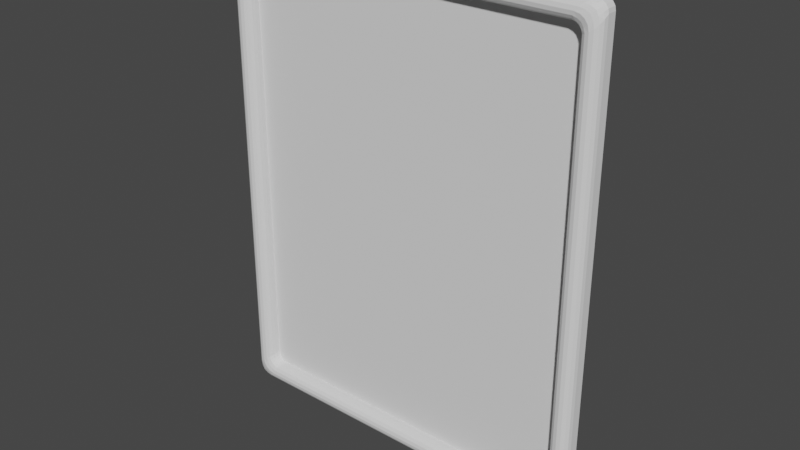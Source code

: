 # Source: pictureframe_40x50x2.blend  (saved by Blender 2.82.7; exported with 4.5.12 LTS)
import bpy
from mathutils import Matrix  # noqa: F401  (used for matrix-valued properties, if any)

bpy.ops.wm.read_factory_settings(use_empty=True)
scene = bpy.context.scene
scene.name = 'Scene'

# ---- materials (node trees are filled in below, after node groups)
mat_beech = bpy.data.materials.new('Beech')
mat_white = bpy.data.materials.new('White')

# ---- material node trees

# ---- world
world_world = bpy.data.worlds.new('World'); scene.world = world_world
world_world.use_nodes = True; world_world.node_tree.nodes.clear()
_N = world_world.node_tree.nodes; _L = world_world.node_tree.links
n0 = _N.new('ShaderNodeOutputWorld'); n0.name = 'World Output'; n0.location = (300, 300)
n1 = _N.new('ShaderNodeBackground'); n1.name = 'Background'; n1.location = (10, 300)
n1.inputs[0].default_value = (0.05088, 0.05088, 0.05088, 1.0)
_L.new(n1.outputs[0], n0.inputs[0])
n0.is_active_output = True
world_world.color = (0.05088, 0.05088, 0.05088)
world_world.use_sun_shadow = False
world_world.sun_shadow_jitter_overblur = 0.0

# ---- meshes
me_pictureframe = bpy.data.meshes.new('PictureFrame')
me_pictureframe.from_pydata([(-0.2, -0.02, 0.25), (-0.2, -0.02, -0.25), (0.2, -0.02, -0.25), (0.2, -0.02, 0.25), (-0.18, -0.02, 0.23), (-0.18, -0.02, -0.23), (0.18, -0.02, 0.23), (0.18, -0.02, -0.23), (-0.18, -0.005, 0.23), (-0.18, -0.005, -0.23), (0.18, -0.005, 0.23), (0.18, -0.005, -0.23), (-0.2, 1.863e-09, 0.25), (-0.2, -1.304e-08, -0.25), (0.2, -3.725e-09, -0.25), (0.2, 1.118e-08, 0.25), (-0.18, -0.005, 0.23), (-0.18, -0.005, -0.23), (0.18, -0.005, -0.23), (0.18, -0.005, 0.23), (0.16, -0.005, 0.225), (0.16, -0.005, -0.225), (-0.16, -0.005, -0.225), (-0.16, -0.005, 0.225)], [], [(4, 6, 10, 8), (1, 0, 4, 5), (7, 2, 1, 5), (7, 6, 3, 2), (3, 6, 4, 0), (5, 4, 8, 9), (6, 7, 11, 10), (7, 5, 9, 11), (1, 2, 14, 13), (3, 0, 12, 15), (2, 3, 15, 14), (0, 1, 13, 12), (21, 20, 23, 22), (19, 18, 21, 20), (16, 19, 20, 23), (17, 16, 23, 22), (17, 22, 21, 18)])
me_pictureframe.polygons.foreach_set('material_index', [0, 0, 0, 0, 0, 0, 0, 0, 0, 0, 0, 0, 1, 1, 1, 1, 1])
_uv = me_pictureframe.uv_layers.new(name='UVMap')
_uv.uv.foreach_set('vector', [0.07785, 0.07216, 0.7497, 0.1003, 0.7182, 0.1419, 0.1204, 0.1057, 0.0405, 0.9471, 0.04852, 0.04164, 0.07785, 0.07216, 0.08832, 0.8997, 0.7602, 0.9278, 0.7895, 0.9584, 0.0405, 0.9471, 0.08832, 0.8997, 0.7602, 0.9278, 0.7497, 0.1003, 0.7976, 0.05289, 0.7895, 0.9584, 0.7976, 0.05289, 0.7497, 0.1003, 0.07785, 0.07216, 0.04852, 0.04164, 0.08832, 0.8997, 0.07785, 0.07216, 0.1204, 0.1057, 0.1199, 0.8581, 0.7497, 0.1003, 0.7602, 0.9278, 0.7176, 0.8943, 0.7182, 0.1419, 0.7602, 0.9278, 0.08832, 0.8997, 0.1199, 0.8581, 0.7176, 0.8943, 0.0405, 0.9471, 0.7895, 0.9584, 0.838, 0.9999, 9.48e-05, 0.9968, 0.7976, 0.05289, 0.04852, 0.04164, 9.153e-05, 9.153e-05, 0.838, 0.003174, 0.7895, 0.9584, 0.7976, 0.05289, 0.838, 0.003174, 0.838, 0.9999, 0.04852, 0.04164, 0.0405, 0.9471, 9.48e-05, 0.9968, 9.153e-05, 9.153e-05, 0.0447, 0.0122, 0.04496, 0.987, 0.6865, 0.9883, 0.6865, 0.01169, 0.0003617, 0.9985, 8.551e-05, 0.0006494, 0.0447, 0.0122, 0.04496, 0.987, 0.7313, 0.9999, 0.0003617, 0.9985, 0.04496, 0.987, 0.6865, 0.9883, 0.7313, 8.551e-05, 0.7313, 0.9999, 0.6865, 0.9883, 0.6865, 0.01169, 0.7313, 8.551e-05, 0.6865, 0.01169, 0.0447, 0.0122, 8.551e-05, 0.0006494])
me_pictureframe.materials.append(mat_beech)
me_pictureframe.materials.append(mat_white)
me_pictureframe.use_remesh_fix_poles = True
me_pictureframe.use_remesh_preserve_attributes = False
me_pictureframe.use_mirror_vertex_groups = False
me_pictureframe.update()

# ---- objects
ob_pictureframe_40x50 = bpy.data.objects.new('PictureFrame_40x50', me_pictureframe)

# ---- transforms, parenting, visibility, modifiers, constraints
ob_pictureframe_40x50.location = (0.0, 0.0, 0.0)
ob_pictureframe_40x50.scale = (1.0, 1.0, 1.0)
ob_pictureframe_40x50.lineart.crease_threshold = 0.0
_vg = ob_pictureframe_40x50.vertex_groups.new(name='Frame')
_vg.add([0, 1, 2, 3, 4, 5, 6, 7, 8, 9, 10, 11, 12, 13, 14, 15, 16, 17, 18, 19], 1.0, 'REPLACE')
_vg = ob_pictureframe_40x50.vertex_groups.new(name='Picture')
_m = ob_pictureframe_40x50.modifiers.new('Bevel', 'BEVEL')
_m.segments = 4
_m.limit_method = 'VGROUP'
_m.vertex_group = 'Frame'

# ---- collection membership
scene.collection.objects.link(ob_pictureframe_40x50)

# ---- scene / render settings (as saved in the file)
scene.frame_start = 1; scene.frame_end = 250; scene.frame_set(36)
scene.render.engine = 'BLENDER_EEVEE_NEXT'
scene.cycles.use_denoising = False
scene.cycles.samples = 128
scene.cycles.sampling_pattern = 'TABULATED_SOBOL'
scene.cycles.use_adaptive_sampling = False
scene.cycles.use_light_tree = False
scene.view_settings.view_transform = 'Filmic'
bpy.context.view_layer.update()

# ---- added for rendering (the .blend has no active camera and no usable light): camera, sun
cam_auto = bpy.data.cameras.new('AutoCamera')
cam_auto.lens = 50.0
cam_auto.sensor_width = 36.0
cam_auto.clip_end = 1000.0
ob_auto_camera = bpy.data.objects.new('AutoCamera', cam_auto)
scene.collection.objects.link(ob_auto_camera)
ob_auto_camera.location = (0.592722, -0.721266, 0.474177)
ob_auto_camera.rotation_euler = (1.09748, -7.21219e-08, 0.694738)
scene.camera = ob_auto_camera
light_auto_sun = bpy.data.lights.new('AutoSun', 'SUN')
light_auto_sun.energy = 3.0
light_auto_sun.angle = 0.0523599
ob_auto_sun = bpy.data.objects.new('AutoSun', light_auto_sun)
scene.collection.objects.link(ob_auto_sun)
ob_auto_sun.rotation_euler = (0.872665, 0.174533, 0.523599)
bpy.context.view_layer.update()
